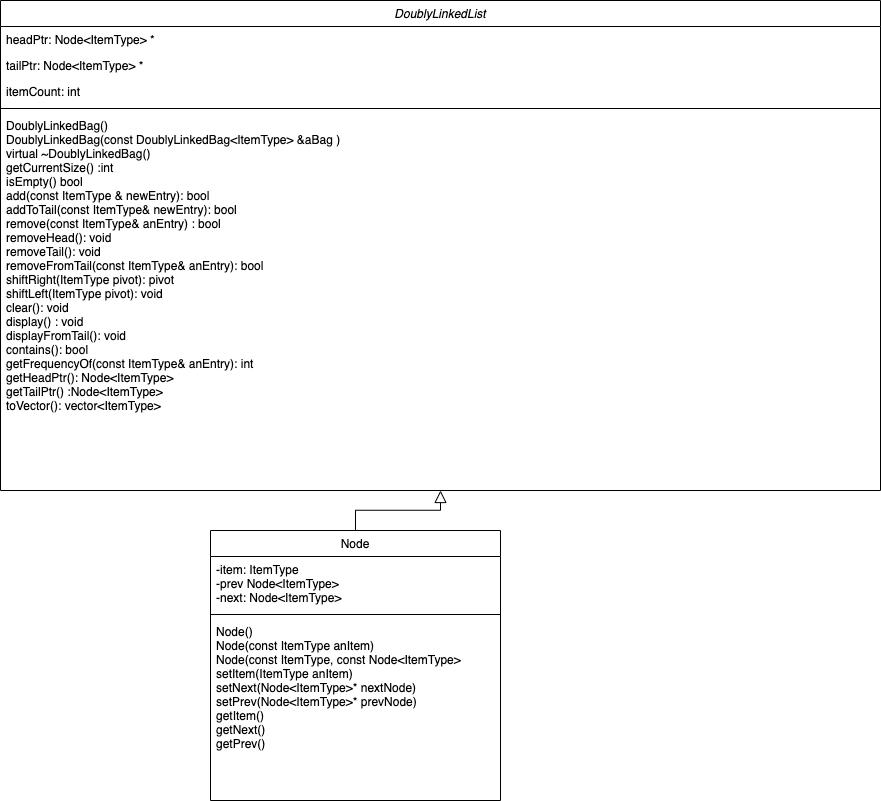

The diagram above was exported from draw.io. Its source (the exported page's mxGraphModel, read from the mxfile embedded in the PNG):
<mxGraphModel dx="592" dy="1574" grid="1" gridSize="10" guides="1" tooltips="1" connect="1" arrows="1" fold="1" page="1" pageScale="1" pageWidth="827" pageHeight="1169" math="0" shadow="0">
  <root>
    <mxCell id="WIyWlLk6GJQsqaUBKTNV-0" />
    <mxCell id="WIyWlLk6GJQsqaUBKTNV-1" parent="WIyWlLk6GJQsqaUBKTNV-0" />
    <mxCell id="zkfFHV4jXpPFQw0GAbJ--0" value="DoublyLinkedList" style="swimlane;fontStyle=2;align=center;verticalAlign=top;childLayout=stackLayout;horizontal=1;startSize=26;horizontalStack=0;resizeParent=1;resizeLast=0;collapsible=1;marginBottom=0;rounded=0;shadow=0;strokeWidth=1;" parent="WIyWlLk6GJQsqaUBKTNV-1" vertex="1">
      <mxGeometry x="120" y="-30" width="880" height="490" as="geometry">
        <mxRectangle x="230" y="140" width="160" height="26" as="alternateBounds" />
      </mxGeometry>
    </mxCell>
    <mxCell id="zkfFHV4jXpPFQw0GAbJ--1" value="headPtr: Node&lt;ItemType&gt; *" style="text;align=left;verticalAlign=top;spacingLeft=4;spacingRight=4;overflow=hidden;rotatable=0;points=[[0,0.5],[1,0.5]];portConstraint=eastwest;" parent="zkfFHV4jXpPFQw0GAbJ--0" vertex="1">
      <mxGeometry y="26" width="880" height="26" as="geometry" />
    </mxCell>
    <mxCell id="zkfFHV4jXpPFQw0GAbJ--2" value="tailPtr: Node&lt;ItemType&gt; *" style="text;align=left;verticalAlign=top;spacingLeft=4;spacingRight=4;overflow=hidden;rotatable=0;points=[[0,0.5],[1,0.5]];portConstraint=eastwest;rounded=0;shadow=0;html=0;" parent="zkfFHV4jXpPFQw0GAbJ--0" vertex="1">
      <mxGeometry y="52" width="880" height="26" as="geometry" />
    </mxCell>
    <mxCell id="zkfFHV4jXpPFQw0GAbJ--3" value="itemCount: int" style="text;align=left;verticalAlign=top;spacingLeft=4;spacingRight=4;overflow=hidden;rotatable=0;points=[[0,0.5],[1,0.5]];portConstraint=eastwest;rounded=0;shadow=0;html=0;" parent="zkfFHV4jXpPFQw0GAbJ--0" vertex="1">
      <mxGeometry y="78" width="880" height="26" as="geometry" />
    </mxCell>
    <mxCell id="zkfFHV4jXpPFQw0GAbJ--4" value="" style="line;html=1;strokeWidth=1;align=left;verticalAlign=middle;spacingTop=-1;spacingLeft=3;spacingRight=3;rotatable=0;labelPosition=right;points=[];portConstraint=eastwest;" parent="zkfFHV4jXpPFQw0GAbJ--0" vertex="1">
      <mxGeometry y="104" width="880" height="8" as="geometry" />
    </mxCell>
    <mxCell id="zkfFHV4jXpPFQw0GAbJ--5" value="DoublyLinkedBag()&#10;DoublyLinkedBag(const DoublyLinkedBag&lt;ItemType&gt; &amp;aBag )&#10;virtual ~DoublyLinkedBag()&#10;getCurrentSize() :int &#10;isEmpty() bool&#10;add(const ItemType &amp; newEntry): bool &#10;addToTail(const ItemType&amp; newEntry): bool &#10;remove(const ItemType&amp; anEntry) : bool&#10;removeHead(): void &#10;removeTail(): void&#10;removeFromTail(const ItemType&amp; anEntry): bool&#10;shiftRight(ItemType pivot): pivot &#10;shiftLeft(ItemType pivot): void &#10;clear(): void &#10;display() : void &#10;displayFromTail(): void &#10;contains(): bool &#10;getFrequencyOf(const ItemType&amp; anEntry): int&#10;getHeadPtr(): Node&lt;ItemType&gt;&#10;getTailPtr() :Node&lt;ItemType&gt;&#10;toVector(): vector&lt;ItemType&gt;&#10;&#10;" style="text;align=left;verticalAlign=top;spacingLeft=4;spacingRight=4;overflow=hidden;rotatable=0;points=[[0,0.5],[1,0.5]];portConstraint=eastwest;" parent="zkfFHV4jXpPFQw0GAbJ--0" vertex="1">
      <mxGeometry y="112" width="880" height="358" as="geometry" />
    </mxCell>
    <mxCell id="zkfFHV4jXpPFQw0GAbJ--13" value="Node" style="swimlane;fontStyle=0;align=center;verticalAlign=top;childLayout=stackLayout;horizontal=1;startSize=26;horizontalStack=0;resizeParent=1;resizeLast=0;collapsible=1;marginBottom=0;rounded=0;shadow=0;strokeWidth=1;" parent="WIyWlLk6GJQsqaUBKTNV-1" vertex="1">
      <mxGeometry x="330" y="500" width="290" height="270" as="geometry">
        <mxRectangle x="340" y="380" width="170" height="26" as="alternateBounds" />
      </mxGeometry>
    </mxCell>
    <mxCell id="zkfFHV4jXpPFQw0GAbJ--14" value="-item: ItemType &#10;-prev Node&lt;ItemType&gt;&#10;-next: Node&lt;ItemType&gt;&#10;" style="text;align=left;verticalAlign=top;spacingLeft=4;spacingRight=4;overflow=hidden;rotatable=0;points=[[0,0.5],[1,0.5]];portConstraint=eastwest;" parent="zkfFHV4jXpPFQw0GAbJ--13" vertex="1">
      <mxGeometry y="26" width="290" height="54" as="geometry" />
    </mxCell>
    <mxCell id="zkfFHV4jXpPFQw0GAbJ--15" value="" style="line;html=1;strokeWidth=1;align=left;verticalAlign=middle;spacingTop=-1;spacingLeft=3;spacingRight=3;rotatable=0;labelPosition=right;points=[];portConstraint=eastwest;" parent="zkfFHV4jXpPFQw0GAbJ--13" vertex="1">
      <mxGeometry y="80" width="290" height="8" as="geometry" />
    </mxCell>
    <mxCell id="3UuJGNqg4YGOfGegYzDM-2" value="Node()&#10;Node(const ItemType anItem)&#10;Node(const ItemType, const Node&lt;ItemType&gt;&#10;setItem(ItemType anItem)&#10;setNext(Node&lt;ItemType&gt;* nextNode)&#10;setPrev(Node&lt;ItemType&gt;* prevNode)&#10;getItem()&#10;getNext()&#10;getPrev()&#10;&#10;" style="text;align=left;verticalAlign=top;spacingLeft=4;spacingRight=4;overflow=hidden;rotatable=0;points=[[0,0.5],[1,0.5]];portConstraint=eastwest;" vertex="1" parent="zkfFHV4jXpPFQw0GAbJ--13">
      <mxGeometry y="88" width="290" height="142" as="geometry" />
    </mxCell>
    <mxCell id="zkfFHV4jXpPFQw0GAbJ--16" value="" style="endArrow=block;endSize=10;endFill=0;shadow=0;strokeWidth=1;rounded=0;edgeStyle=elbowEdgeStyle;elbow=vertical;" parent="WIyWlLk6GJQsqaUBKTNV-1" source="zkfFHV4jXpPFQw0GAbJ--13" target="zkfFHV4jXpPFQw0GAbJ--0" edge="1">
      <mxGeometry width="160" relative="1" as="geometry">
        <mxPoint x="210" y="373" as="sourcePoint" />
        <mxPoint x="310" y="271" as="targetPoint" />
      </mxGeometry>
    </mxCell>
  </root>
</mxGraphModel>